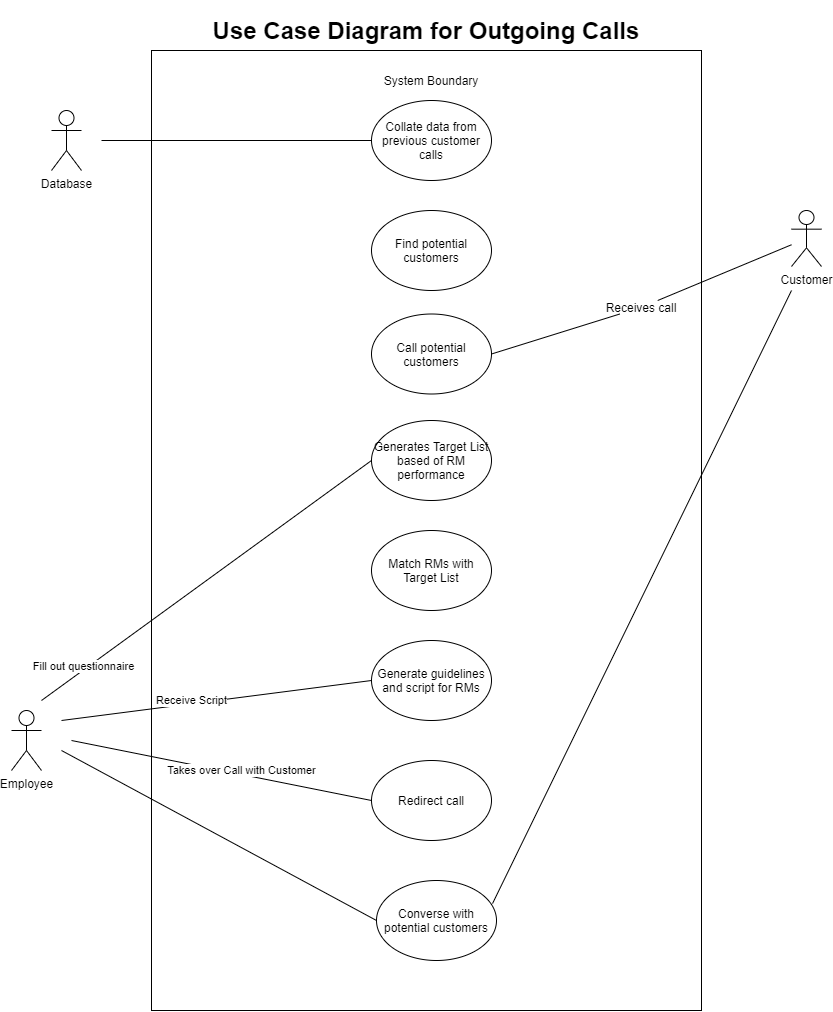

The diagram above was exported from draw.io. Its source (the exported page's mxGraphModel, read from the mxfile embedded in the PNG):
<mxGraphModel dx="87" dy="50" grid="1" gridSize="10" guides="1" tooltips="1" connect="1" arrows="1" fold="1" page="1" pageScale="1" pageWidth="1169" pageHeight="827" math="0" shadow="0">
  <root>
    <mxCell id="0" />
    <mxCell id="1" parent="0" />
    <mxCell id="pNkGETiVI-TJnZCurxBq-1" value="&lt;h1&gt;Use Case Diagram for Outgoing Calls&lt;/h1&gt;" style="text;html=1;strokeColor=none;fillColor=none;align=center;verticalAlign=middle;whiteSpace=wrap;rounded=0;" parent="1" vertex="1">
      <mxGeometry x="290" y="40" width="450" height="20" as="geometry" />
    </mxCell>
    <mxCell id="IOziZK2LcL-8Ie0rSJLK-1" value="" style="rounded=0;whiteSpace=wrap;html=1;" parent="1" vertex="1">
      <mxGeometry x="240" y="70" width="550" height="960" as="geometry" />
    </mxCell>
    <mxCell id="IOziZK2LcL-8Ie0rSJLK-2" value="Employee" style="shape=umlActor;verticalLabelPosition=bottom;labelBackgroundColor=#ffffff;verticalAlign=top;html=1;outlineConnect=0;" parent="1" vertex="1">
      <mxGeometry x="100" y="730" width="30" height="60" as="geometry" />
    </mxCell>
    <mxCell id="pNkGETiVI-TJnZCurxBq-2" value="Customer&lt;br&gt;" style="shape=umlActor;verticalLabelPosition=bottom;labelBackgroundColor=#ffffff;verticalAlign=top;html=1;outlineConnect=0;" parent="1" vertex="1">
      <mxGeometry x="880" y="230" width="30" height="56" as="geometry" />
    </mxCell>
    <mxCell id="IOziZK2LcL-8Ie0rSJLK-12" value="Find potential customers" style="ellipse;whiteSpace=wrap;html=1;" parent="1" vertex="1">
      <mxGeometry x="460" y="230" width="120" height="80" as="geometry" />
    </mxCell>
    <mxCell id="IOziZK2LcL-8Ie0rSJLK-14" value="System Boundary" style="text;html=1;strokeColor=none;fillColor=none;align=center;verticalAlign=middle;whiteSpace=wrap;rounded=0;" parent="1" vertex="1">
      <mxGeometry x="455" y="90" width="130" height="20" as="geometry" />
    </mxCell>
    <mxCell id="pNkGETiVI-TJnZCurxBq-3" value="Generates Target List based of RM performance" style="ellipse;whiteSpace=wrap;html=1;" parent="1" vertex="1">
      <mxGeometry x="460" y="440" width="120" height="80" as="geometry" />
    </mxCell>
    <mxCell id="pNkGETiVI-TJnZCurxBq-4" value="Collate data from previous customer calls" style="ellipse;whiteSpace=wrap;html=1;" parent="1" vertex="1">
      <mxGeometry x="460" y="120" width="120" height="80" as="geometry" />
    </mxCell>
    <mxCell id="pNkGETiVI-TJnZCurxBq-5" value="Call potential customers" style="ellipse;whiteSpace=wrap;html=1;" parent="1" vertex="1">
      <mxGeometry x="460" y="333.5" width="120" height="80" as="geometry" />
    </mxCell>
    <mxCell id="IOziZK2LcL-8Ie0rSJLK-33" value="" style="endArrow=none;html=1;entryX=0;entryY=0.5;entryDx=0;entryDy=0;" parent="1" target="pNkGETiVI-TJnZCurxBq-4" edge="1">
      <mxGeometry width="50" height="50" relative="1" as="geometry">
        <mxPoint x="190" y="160" as="sourcePoint" />
        <mxPoint x="320" y="280" as="targetPoint" />
      </mxGeometry>
    </mxCell>
    <mxCell id="pNkGETiVI-TJnZCurxBq-16" value="Generate guidelines and script for RMs" style="ellipse;whiteSpace=wrap;html=1;" parent="1" vertex="1">
      <mxGeometry x="460" y="660" width="120" height="80" as="geometry" />
    </mxCell>
    <mxCell id="pNkGETiVI-TJnZCurxBq-17" value="Match RMs with Target List" style="ellipse;whiteSpace=wrap;html=1;" parent="1" vertex="1">
      <mxGeometry x="460" y="550" width="120" height="80" as="geometry" />
    </mxCell>
    <mxCell id="pNkGETiVI-TJnZCurxBq-18" value="Converse with potential customers" style="ellipse;whiteSpace=wrap;html=1;fillColor=#ffffff;" parent="1" vertex="1">
      <mxGeometry x="465" y="900" width="120" height="80" as="geometry" />
    </mxCell>
    <mxCell id="pNkGETiVI-TJnZCurxBq-19" value="" style="endArrow=none;html=1;entryX=0;entryY=0.5;entryDx=0;entryDy=0;" parent="1" target="pNkGETiVI-TJnZCurxBq-18" edge="1">
      <mxGeometry width="50" height="50" relative="1" as="geometry">
        <mxPoint x="150" y="770" as="sourcePoint" />
        <mxPoint x="210" y="750" as="targetPoint" />
      </mxGeometry>
    </mxCell>
    <mxCell id="IOziZK2LcL-8Ie0rSJLK-48" value="" style="endArrow=none;html=1;exitX=0.967;exitY=0.288;exitDx=0;exitDy=0;exitPerimeter=0;" parent="1" source="pNkGETiVI-TJnZCurxBq-18" edge="1">
      <mxGeometry width="50" height="50" relative="1" as="geometry">
        <mxPoint x="570" y="800" as="sourcePoint" />
        <mxPoint x="880" y="310" as="targetPoint" />
      </mxGeometry>
    </mxCell>
    <mxCell id="pNkGETiVI-TJnZCurxBq-21" value="" style="endArrow=none;html=1;entryX=0;entryY=0.5;entryDx=0;entryDy=0;" parent="1" target="pNkGETiVI-TJnZCurxBq-3" edge="1">
      <mxGeometry width="50" height="50" relative="1" as="geometry">
        <mxPoint x="130" y="720" as="sourcePoint" />
        <mxPoint x="120" y="600" as="targetPoint" />
      </mxGeometry>
    </mxCell>
    <mxCell id="pNkGETiVI-TJnZCurxBq-22" value="Fill out questionnaire" style="edgeLabel;html=1;align=center;verticalAlign=middle;resizable=0;points=[];" parent="pNkGETiVI-TJnZCurxBq-21" vertex="1" connectable="0">
      <mxGeometry x="-0.7335" y="3" relative="1" as="geometry">
        <mxPoint as="offset" />
      </mxGeometry>
    </mxCell>
    <mxCell id="pNkGETiVI-TJnZCurxBq-23" value="" style="endArrow=none;html=1;entryX=0;entryY=0.5;entryDx=0;entryDy=0;" parent="1" target="pNkGETiVI-TJnZCurxBq-16" edge="1">
      <mxGeometry width="50" height="50" relative="1" as="geometry">
        <mxPoint x="150" y="740" as="sourcePoint" />
        <mxPoint x="140" y="520" as="targetPoint" />
      </mxGeometry>
    </mxCell>
    <mxCell id="pNkGETiVI-TJnZCurxBq-24" value="Receive Script&lt;br&gt;" style="edgeLabel;html=1;align=center;verticalAlign=middle;resizable=0;points=[];" parent="pNkGETiVI-TJnZCurxBq-23" vertex="1" connectable="0">
      <mxGeometry x="-0.2182" y="-4" relative="1" as="geometry">
        <mxPoint x="8.49" y="-8.35" as="offset" />
      </mxGeometry>
    </mxCell>
    <mxCell id="pNkGETiVI-TJnZCurxBq-27" value="Redirect call" style="ellipse;whiteSpace=wrap;html=1;fillColor=#ffffff;" parent="1" vertex="1">
      <mxGeometry x="460" y="780" width="120" height="80" as="geometry" />
    </mxCell>
    <mxCell id="pNkGETiVI-TJnZCurxBq-29" value="" style="endArrow=none;html=1;entryX=0;entryY=0.5;entryDx=0;entryDy=0;" parent="1" target="pNkGETiVI-TJnZCurxBq-27" edge="1">
      <mxGeometry width="50" height="50" relative="1" as="geometry">
        <mxPoint x="160" y="760" as="sourcePoint" />
        <mxPoint x="50" y="580" as="targetPoint" />
      </mxGeometry>
    </mxCell>
    <mxCell id="pNkGETiVI-TJnZCurxBq-31" value="Takes over Call with Customer&lt;br&gt;" style="edgeLabel;html=1;align=center;verticalAlign=middle;resizable=0;points=[];" parent="pNkGETiVI-TJnZCurxBq-29" vertex="1" connectable="0">
      <mxGeometry x="0.3815" y="-1" relative="1" as="geometry">
        <mxPoint x="-37.46" y="-12.51" as="offset" />
      </mxGeometry>
    </mxCell>
    <mxCell id="IOziZK2LcL-8Ie0rSJLK-54" value="" style="endArrow=none;html=1;" parent="1" source="IOziZK2LcL-8Ie0rSJLK-56" target="pNkGETiVI-TJnZCurxBq-2" edge="1">
      <mxGeometry width="50" height="50" relative="1" as="geometry">
        <mxPoint x="585" y="380" as="sourcePoint" />
        <mxPoint x="860" y="260" as="targetPoint" />
      </mxGeometry>
    </mxCell>
    <mxCell id="IOziZK2LcL-8Ie0rSJLK-56" value="Receives call" style="text;html=1;strokeColor=none;fillColor=none;align=center;verticalAlign=middle;whiteSpace=wrap;rounded=0;rotation=0;" parent="1" vertex="1">
      <mxGeometry x="690" y="320" width="80" height="13.5" as="geometry" />
    </mxCell>
    <mxCell id="IOziZK2LcL-8Ie0rSJLK-57" value="" style="endArrow=none;html=1;exitX=1;exitY=0.5;exitDx=0;exitDy=0;" parent="1" source="pNkGETiVI-TJnZCurxBq-5" target="IOziZK2LcL-8Ie0rSJLK-56" edge="1">
      <mxGeometry width="50" height="50" relative="1" as="geometry">
        <mxPoint x="585" y="380" as="sourcePoint" />
        <mxPoint x="860" y="260" as="targetPoint" />
      </mxGeometry>
    </mxCell>
    <mxCell id="mfqStS1FNOpyVh9d2A71-1" value="Database" style="shape=umlActor;verticalLabelPosition=bottom;labelBackgroundColor=#ffffff;verticalAlign=top;html=1;outlineConnect=0;" parent="1" vertex="1">
      <mxGeometry x="140" y="130" width="30" height="60" as="geometry" />
    </mxCell>
  </root>
</mxGraphModel>